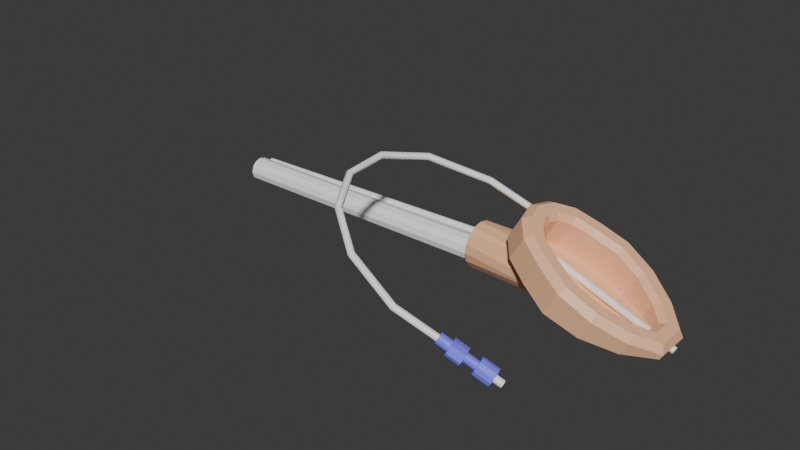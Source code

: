 # Source: MascaraLaringeaPediatrica.blend  (saved by Blender 4.2.66; exported with 4.5.12 LTS)
import bpy
from mathutils import Matrix  # noqa: F401  (used for matrix-valued properties, if any)

bpy.ops.wm.read_factory_settings(use_empty=True)
scene = bpy.context.scene
scene.name = 'Scene'

# ---- collections
col_collection = bpy.data.collections.new('Collection'); scene.collection.children.link(col_collection)

# ---- materials (node trees are filled in below, after node groups)
mat_blanco = bpy.data.materials.new('Blanco')
mat_azul = bpy.data.materials.new('Azul')
mat_rosa = bpy.data.materials.new('Rosa')

# ---- material node trees
mat_blanco.use_nodes = True; mat_blanco.node_tree.nodes.clear()
_N = mat_blanco.node_tree.nodes; _L = mat_blanco.node_tree.links
n0 = _N.new('ShaderNodeBsdfPrincipled'); n0.name = 'Principled BSDF'; n0.location = (10, 300)
n0.inputs[0].default_value = (1.0, 1.0, 1.0, 1.0)
n1 = _N.new('ShaderNodeOutputMaterial'); n1.name = 'Material Output'; n1.location = (300, 300)
_L.new(n0.outputs[0], n1.inputs[0])
n1.is_active_output = True
mat_azul.use_nodes = True; mat_azul.node_tree.nodes.clear()
_N = mat_azul.node_tree.nodes; _L = mat_azul.node_tree.links
n0 = _N.new('ShaderNodeBsdfPrincipled'); n0.name = 'Principled BSDF'; n0.location = (10, 300)
n0.inputs[0].default_value = (0.2, 0.2, 1.0, 1.0)
n1 = _N.new('ShaderNodeOutputMaterial'); n1.name = 'Material Output'; n1.location = (300, 300)
_L.new(n0.outputs[0], n1.inputs[0])
n1.is_active_output = True
mat_rosa.use_nodes = True; mat_rosa.node_tree.nodes.clear()
_N = mat_rosa.node_tree.nodes; _L = mat_rosa.node_tree.links
n0 = _N.new('ShaderNodeBsdfPrincipled'); n0.name = 'Principled BSDF'; n0.location = (10, 300)
n0.inputs[0].default_value = (0.9647, 0.5457, 0.314, 1.0)
n1 = _N.new('ShaderNodeOutputMaterial'); n1.name = 'Material Output'; n1.location = (300, 300)
_L.new(n0.outputs[0], n1.inputs[0])
n1.is_active_output = True

# ---- world
world_world = bpy.data.worlds.new('World'); scene.world = world_world
world_world.use_nodes = True; world_world.node_tree.nodes.clear()
_N = world_world.node_tree.nodes; _L = world_world.node_tree.links
n0 = _N.new('ShaderNodeOutputWorld'); n0.name = 'World Output'; n0.location = (300, 300)
n1 = _N.new('ShaderNodeBackground'); n1.name = 'Background'; n1.location = (10, 300)
n1.inputs[0].default_value = (0.05088, 0.05088, 0.05088, 1.0)
_L.new(n1.outputs[0], n0.inputs[0])
n0.is_active_output = True
world_world.color = (0.05088, 0.05088, 0.05088)
world_world.sun_shadow_jitter_overblur = 0.0

# ---- meshes
me_b_ziercurve = bpy.data.meshes.new('BézierCurve')
me_b_ziercurve.from_pydata([(0.002347, -0.05499, -0.0002245), (0.001912, -0.05397, 2.696e-05), (0.001204, -0.05347, -0.0006953), (0.0009324, -0.05397, -0.001669), (0.001368, -0.05499, -0.00192), (0.002075, -0.05549, -0.001198), (-0.01618, -0.06146, 0.01047), (-0.01628, -0.06033, 0.01053), (-0.01682, -0.05977, 0.00971), (-0.01726, -0.06033, 0.008834), (-0.01716, -0.06146, 0.008779), (-0.01663, -0.06202, 0.009599), (-0.03186, -0.05969, 0.01953), (-0.03156, -0.05862, 0.01935), (-0.0319, -0.05808, 0.01842), (-0.03254, -0.05862, 0.01765), (-0.03284, -0.05969, 0.01783), (-0.0325, -0.06023, 0.01876), (-0.04365, -0.05169, 0.02633), (-0.04297, -0.05088, 0.02594), (-0.04312, -0.05047, 0.0249), (-0.04395, -0.05088, 0.02424), (-0.04462, -0.05169, 0.02463), (-0.04447, -0.0521, 0.02568), (-0.0505, -0.03948, 0.03029), (-0.04957, -0.03912, 0.02975), (-0.04959, -0.03894, 0.02863), (-0.05055, -0.03912, 0.02805), (-0.05148, -0.03948, 0.02859), (-0.05145, -0.03966, 0.02971), (-0.05137, -0.02512, 0.03079), (-0.05041, -0.02533, 0.03024), (-0.05042, -0.02544, 0.02911), (-0.05139, -0.02533, 0.02854), (-0.05235, -0.02512, 0.02909), (-0.05234, -0.02501, 0.03022), (-0.04527, -0.01072, 0.02727), (-0.04451, -0.01144, 0.02683), (-0.04462, -0.0118, 0.02576), (-0.04549, -0.01144, 0.02513), (-0.04625, -0.01072, 0.02557), (-0.04614, -0.01036, 0.02664), (-0.03126, 0.001619, 0.01918), (-0.03081, 0.0006147, 0.01892), (-0.03108, 0.0001126, 0.01794), (-0.03179, 0.0006147, 0.01723), (-0.03224, 0.001619, 0.01749), (-0.03198, 0.002121, 0.01846), (-0.008424, 0.009896, 0.005994), (-0.008255, 0.008783, 0.005897), (-0.00866, 0.008226, 0.005), (-0.009234, 0.008783, 0.004201), (-0.009404, 0.009896, 0.004298), (-0.008999, 0.01045, 0.005195), (0.00758, -0.04921, -0.005374), (0.00331, -0.05074, -0.002757), (-8.731e-06, -0.05125, -0.0008514), (-0.003697, -0.05257, 0.00141), (-0.003012, -0.05282, 0.002385), (0.0006771, -0.0515, 0.0001237), (0.004103, -0.05086, -0.001533), (0.008373, -0.04933, -0.00415), (-0.002198, -0.05387, 0.003099), (0.00149, -0.05255, 0.0008375), (0.004938, -0.05166, -0.0006367), (0.009208, -0.05013, -0.003254), (-0.001476, -0.05545, 0.00336), (0.002213, -0.05413, 0.001099), (0.005591, -0.05292, -0.0003088), (0.009861, -0.0514, -0.002926), (-0.001037, -0.05712, 0.003099), (0.002651, -0.05581, 0.0008375), (0.005888, -0.05432, -0.0006367), (0.01016, -0.0528, -0.003254), (-0.001, -0.05845, 0.002385), (0.002688, -0.05714, 0.0001237), (0.005749, -0.05547, -0.001533), (0.01002, -0.05394, -0.00415), (-0.001375, -0.05908, 0.00141), (0.002314, -0.05776, -0.0008514), (0.00521, -0.05606, -0.002757), (0.00948, -0.05454, -0.005374), (-0.002061, -0.05883, 0.0004347), (0.001628, -0.05752, -0.001827), (0.004418, -0.05594, -0.003981), (0.008687, -0.05442, -0.006598), (-0.002874, -0.05778, -0.0002791), (0.0008147, -0.05646, -0.00254), (0.003583, -0.05514, -0.004877), (0.007852, -0.05362, -0.007494), (-0.003597, -0.0562, -0.0005404), (9.201e-05, -0.05489, -0.002802), (0.002929, -0.05387, -0.005204), (0.007199, -0.05235, -0.007822), (-0.004035, -0.05453, -0.0002791), (-0.0003465, -0.05321, -0.00254), (0.002633, -0.05248, -0.004877), (0.006902, -0.05096, -0.007494), (-0.004072, -0.0532, 0.0004347), (-0.0003834, -0.05188, -0.001827), (0.002772, -0.05133, -0.003981), (0.007042, -0.04981, -0.006598), (0.01039, -0.05, -0.006753), (0.01072, -0.05004, -0.006258), (0.008466, -0.05085, -0.004879), (0.01105, -0.05037, -0.005895), (0.008804, -0.05117, -0.004517), (0.01132, -0.05088, -0.005763), (0.009068, -0.05168, -0.004384), (0.01144, -0.05144, -0.005895), (0.009188, -0.05225, -0.004517), (0.01138, -0.05191, -0.006258), (0.009132, -0.05271, -0.004879), (0.01116, -0.05215, -0.006753), (0.008914, -0.05295, -0.005374), (0.01084, -0.0521, -0.007248), (0.008593, -0.0529, -0.005869), (0.0105, -0.05178, -0.00761), (0.008256, -0.05258, -0.006231), (0.01024, -0.05127, -0.007743), (0.007992, -0.05207, -0.006364), (0.01012, -0.0507, -0.00761), (0.007872, -0.0515, -0.006231), (0.01018, -0.05024, -0.007248), (0.007928, -0.05104, -0.005869), (0.008146, -0.0508, -0.005374), (0.003778, -0.05205, -0.002757), (0.0006697, -0.05316, -0.0008514), (0.001073, -0.05322, -0.0002295), (0.00418, -0.05211, -0.002135), (0.001497, -0.05362, 0.0002257), (0.004605, -0.05251, -0.00168), (0.001829, -0.05427, 0.0003923), (0.004937, -0.05316, -0.001513), (0.00198, -0.05498, 0.0002257), (0.005087, -0.05387, -0.00168), (0.001909, -0.05556, -0.0002295), (0.005017, -0.05445, -0.002135), (0.001635, -0.05586, -0.0008514), (0.004743, -0.05475, -0.002757), (0.001232, -0.0558, -0.001473), (0.00434, -0.05469, -0.003379), (0.0008081, -0.05539, -0.001929), (0.003916, -0.05428, -0.003834), (0.0004762, -0.05475, -0.002095), (0.003584, -0.05364, -0.004), (0.0003254, -0.05404, -0.001929), (0.003433, -0.05293, -0.003834), (0.0003963, -0.05346, -0.001473), (0.003504, -0.05235, -0.003379), (-0.005575, -0.05533, 0.003957), (-0.006056, -0.05526, 0.003214), (-0.003113, -0.05421, 0.00141), (-0.005068, -0.05582, 0.004501), (-0.004671, -0.05659, 0.004701), (-0.00449, -0.05743, 0.004501), (-0.004575, -0.05813, 0.003957), (-0.004902, -0.05849, 0.003214), (-0.005384, -0.05842, 0.00247), (-0.005891, -0.05793, 0.001926), (-0.006288, -0.05716, 0.001727), (-0.006468, -0.05632, 0.001926), (-0.006383, -0.05562, 0.00247), (-0.002632, -0.05428, 0.002153), (-0.002125, -0.05477, 0.002697), (-0.001728, -0.05554, 0.002897), (-0.001548, -0.05638, 0.002697), (-0.001632, -0.05708, 0.002153), (-0.001959, -0.05744, 0.00141), (-0.002441, -0.05737, 0.0006664), (-0.002948, -0.05688, 0.0001222), (-0.003345, -0.05611, -7.699e-05), (-0.003525, -0.05527, 0.0001222), (-0.00344, -0.05457, 0.0006664), (-0.005431, 0.009146, -0.001657), (0.001558, 0.01136, -0.005692), (-0.01106, 0.006554, 0.001593), (-0.01386, 0.003165, 0.003209), (-0.01464, 5.616e-09, 0.003658), (-0.01386, -0.003165, 0.003209), (-0.01106, -0.006554, 0.001593), (-0.005431, -0.009146, -0.001657), (0.001558, -0.01136, -0.005692), (0.009962, -0.01025, -0.008799), (0.01863, -0.006342, -0.01107), (0.0243, -0.002313, -0.01094), (0.0243, 0.002313, -0.01094), (0.01863, 0.006342, -0.01107), (0.009962, 0.01025, -0.008799), (0.006374, 0.01136, 0.00265), (0.007121, 0.0131, 0.004192), (-0.0002314, 0.01077, 0.008437), (-0.0006147, 0.009146, 0.006684), (-0.006238, 0.008004, 0.01191), (-0.006245, 0.006554, 0.009935), (-0.009513, 0.004038, 0.0138), (-0.009043, 0.003165, 0.01155), (-0.01051, 5.616e-09, 0.01437), (-0.009821, 5.616e-09, 0.012), (-0.009513, -0.004038, 0.0138), (-0.009043, -0.003165, 0.01155), (-0.006238, -0.008004, 0.01191), (-0.006245, -0.006554, 0.009935), (-0.0002314, -0.01077, 0.008437), (-0.0006147, -0.009146, 0.006684), (0.007121, -0.0131, 0.004192), (0.006374, -0.01136, 0.00265), (0.01528, -0.01191, -0.0005204), (0.01402, -0.01025, -0.001766), (0.02315, -0.007805, -0.005062), (0.0215, -0.006342, -0.006085), (0.02804, -0.003115, -0.007884), (0.0257, -0.002313, -0.00851), (0.02804, 0.003115, -0.007884), (0.0257, 0.002313, -0.00851), (0.02315, 0.007805, -0.005062), (0.0215, 0.006342, -0.006085), (0.01528, 0.01191, -0.0005204), (0.01402, 0.01025, -0.001766), (-0.002835, 0.01613, 0.007525), (-0.001212, 0.01415, 0.009003), (0.006897, 0.01672, 0.004321), (0.00572, 0.01884, 0.002585), (-0.01009, 0.01279, 0.01171), (-0.008003, 0.01102, 0.01292), (-0.01493, 0.006924, 0.01451), (-0.01227, 0.005855, 0.01539), (-0.01664, 5.616e-09, 0.01549), (-0.01371, 0.0, 0.01622), (-0.01493, -0.006924, 0.01451), (-0.01227, -0.005855, 0.01539), (-0.01009, -0.01279, 0.01171), (-0.008003, -0.01102, 0.01292), (-0.002835, -0.01613, 0.007525), (-0.001212, -0.01415, 0.009003), (0.00572, -0.01884, 0.002585), (0.006897, -0.01672, 0.004321), (0.01558, -0.01741, -0.003108), (0.01613, -0.01537, -0.001009), (0.02472, -0.01264, -0.008385), (0.0248, -0.01085, -0.006013), (0.03188, -0.005766, -0.01252), (0.03112, -0.004784, -0.009662), (0.03188, 0.005766, -0.01252), (0.03112, 0.004784, -0.009662), (0.02472, 0.01264, -0.008385), (0.0248, 0.01085, -0.006013), (0.01558, 0.01741, -0.003108), (0.01613, 0.01537, -0.001009), (0.001352, 0.01884, -0.004979), (-1.397e-09, 0.01577, -0.007321), (-0.008555, 0.01302, -0.002382), (-0.007205, 0.01613, -4.374e-05), (-0.01581, 0.009621, 0.001805), (-0.01446, 0.01279, 0.004141), (-0.02065, 0.003646, 0.004603), (-0.01931, 0.006924, 0.006937), (-0.02149, 5.616e-09, 0.005085), (-0.02101, 1.123e-08, 0.007919), (-0.02065, -0.003646, 0.004603), (-0.01931, -0.006924, 0.006937), (-0.01581, -0.009621, 0.001805), (-0.01446, -0.01279, 0.004141), (-0.008555, -0.01302, -0.002382), (-0.007205, -0.01613, -4.374e-05), (-2.328e-10, -0.01577, -0.007321), (0.001352, -0.01884, -0.004979), (0.01062, -0.01434, -0.01171), (0.01197, -0.01741, -0.009359), (0.02094, -0.009557, -0.01493), (0.0223, -0.01264, -0.01258), (0.02694, -0.004772, -0.01603), (0.03094, -0.005766, -0.01416), (0.02694, 0.004772, -0.01603), (0.03094, 0.005766, -0.01416), (0.02094, 0.009557, -0.01493), (0.0223, 0.01264, -0.01258), (0.01062, 0.01434, -0.01171), (0.01197, 0.01741, -0.009359), (-0.03381, 0.007537, -0.003145), (-0.004148, 0.01176, -0.003485), (-0.03381, 0.006964, -0.006029), (-0.0002509, 0.01086, -0.005735), (-0.03381, 0.00533, -0.008474), (0.003053, 0.008315, -0.007642), (-0.03381, 0.002884, -0.01011), (0.005261, 0.0045, -0.008917), (-0.03381, 5.616e-09, -0.01068), (0.006036, 5.616e-09, -0.009365), (-0.03381, -0.002884, -0.01011), (0.005261, -0.0045, -0.008917), (-0.03381, -0.00533, -0.008474), (0.003053, -0.008315, -0.007642), (-0.03381, -0.006964, -0.006029), (-0.0002509, -0.01086, -0.005735), (-0.03381, -0.007537, -0.003145), (-0.004148, -0.01176, -0.003485), (-0.03381, -0.006964, -0.0002601), (-0.008045, -0.01086, -0.001235), (-0.03381, -0.00533, 0.002185), (-0.01135, -0.008315, 0.0006728), (-0.03381, -0.002884, 0.003819), (-0.01356, -0.0045, 0.001947), (-0.03381, 5.616e-09, 0.004393), (-0.01433, 5.616e-09, 0.002395), (-0.03381, 0.002884, 0.003819), (-0.01356, 0.0045, 0.001947), (-0.03381, 0.00533, 0.002185), (-0.01135, 0.008315, 0.0006728), (-0.03381, 0.006964, -0.0002601), (-0.008045, 0.01086, -0.001235), (-0.1273, 0.002351, -0.004437), (-0.03313, 0.002351, -0.004437), (-0.1273, 0.00181, -0.006457), (-0.03313, 0.00181, -0.006457), (-0.1273, 0.0003312, -0.007936), (-0.03313, 0.0003312, -0.007936), (-0.1273, -0.001689, -0.008477), (-0.03313, -0.001689, -0.008477), (-0.1273, -0.003708, -0.007936), (-0.03313, -0.003708, -0.007936), (-0.1273, -0.005187, -0.006457), (-0.03313, -0.005187, -0.006457), (-0.1273, -0.005728, -0.004437), (-0.03313, -0.005728, -0.004437), (-0.1273, -0.005187, -0.002418), (-0.03313, -0.005187, -0.002418), (-0.1273, -0.003708, -0.0009391), (-0.03313, -0.003708, -0.0009391), (-0.1273, -0.001689, -0.0003979), (-0.03313, -0.001689, -0.0003979), (-0.1273, 0.0003312, -0.0009391), (-0.03313, 0.0003312, -0.0009391), (-0.1273, 0.00181, -0.002418), (-0.03313, 0.00181, -0.002418), (-0.1265, 0.004124, -0.002987), (0.0323, 0.001561, -0.01394), (-0.1265, 0.003973, -0.003553), (0.03207, 0.00141, -0.01445), (-0.1265, 0.003559, -0.003966), (0.0319, 0.0009957, -0.01483), (-0.1265, 0.002994, -0.004118), (0.03183, 0.0004304, -0.01497), (-0.1265, 0.002428, -0.003966), (0.0319, -0.0001349, -0.01483), (-0.1265, 0.002014, -0.003553), (0.03207, -0.0005487, -0.01445), (-0.1265, 0.001863, -0.002987), (0.0323, -0.0007002, -0.01394), (-0.1265, 0.002014, -0.002422), (0.03254, -0.0005487, -0.01342), (-0.1265, 0.002428, -0.002008), (0.03271, -0.0001349, -0.01305), (-0.1265, 0.002994, -0.001857), (0.03277, 0.0004304, -0.01291), (-0.1265, 0.003559, -0.002008), (0.03271, 0.0009958, -0.01305), (-0.1265, 0.003973, -0.002422), (0.03254, 0.00141, -0.01342), (-0.009661, 0.004124, -0.0007006), (-0.009661, 0.003973, -0.001266), (-0.009661, 0.003559, -0.00168), (-0.009661, 0.002994, -0.001831), (-0.009661, 0.002428, -0.00168), (-0.009661, 0.002014, -0.001266), (-0.009661, 0.001863, -0.0007005), (-0.009661, 0.002014, -0.0001352), (-0.009661, 0.002428, 0.0002786), (-0.009661, 0.002994, 0.0004301), (-0.009661, 0.003559, 0.0002786), (-0.009661, 0.003973, -0.0001352)], [], [(0, 6, 11, 5), (1, 7, 6, 0), (2, 8, 7, 1), (3, 9, 8, 2), (4, 10, 9, 3), (5, 11, 10, 4), (6, 12, 17, 11), (7, 13, 12, 6), (8, 14, 13, 7), (9, 15, 14, 8), (10, 16, 15, 9), (11, 17, 16, 10), (12, 18, 23, 17), (13, 19, 18, 12), (14, 20, 19, 13), (15, 21, 20, 14), (16, 22, 21, 15), (17, 23, 22, 16), (18, 24, 29, 23), (19, 25, 24, 18), (20, 26, 25, 19), (21, 27, 26, 20), (22, 28, 27, 21), (23, 29, 28, 22), (24, 30, 35, 29), (25, 31, 30, 24), (26, 32, 31, 25), (27, 33, 32, 26), (28, 34, 33, 27), (29, 35, 34, 28), (30, 36, 41, 35), (31, 37, 36, 30), (32, 38, 37, 31), (33, 39, 38, 32), (34, 40, 39, 33), (35, 41, 40, 34), (36, 42, 47, 41), (37, 43, 42, 36), (38, 44, 43, 37), (39, 45, 44, 38), (40, 46, 45, 39), (41, 47, 46, 40), (42, 48, 53, 47), (43, 49, 48, 42), (44, 50, 49, 43), (45, 51, 50, 44), (46, 52, 51, 45), (47, 53, 52, 46), (58, 57, 152, 163), (66, 62, 164, 165), (74, 70, 166, 167), (82, 78, 168, 169), (90, 86, 170, 171), (98, 94, 172, 173), (61, 65, 106, 104), (101, 100, 55, 54), (80, 76, 137, 139), (99, 98, 57, 56), (69, 73, 110, 108), (97, 96, 100, 101), (91, 95, 146, 144), (95, 94, 98, 99), (93, 92, 96, 97), (88, 84, 141, 143), (91, 90, 94, 95), (77, 81, 114, 112), (89, 88, 92, 93), (99, 56, 127, 148), (87, 86, 90, 91), (85, 84, 88, 89), (96, 92, 145, 147), (83, 82, 86, 87), (81, 80, 84, 85), (56, 59, 128, 127), (79, 78, 82, 83), (85, 89, 118, 116), (77, 76, 80, 81), (55, 100, 149, 126), (75, 74, 78, 79), (93, 97, 122, 120), (73, 72, 76, 77), (63, 67, 132, 130), (71, 70, 74, 75), (69, 68, 72, 73), (60, 55, 126, 129), (67, 66, 70, 71), (101, 54, 125, 124), (65, 64, 68, 69), (71, 75, 136, 134), (63, 62, 66, 67), (61, 60, 64, 65), (68, 64, 131, 133), (59, 58, 62, 63), (54, 61, 104, 125), (54, 55, 60, 61), (79, 83, 140, 138), (56, 57, 58, 59), (123, 124, 125, 102), (121, 122, 124, 123), (119, 120, 122, 121), (117, 118, 120, 119), (115, 116, 118, 117), (113, 114, 116, 115), (111, 112, 114, 113), (109, 110, 112, 111), (107, 108, 110, 109), (105, 106, 108, 107), (103, 104, 106, 105), (102, 125, 104, 103), (97, 101, 124, 122), (89, 93, 120, 118), (81, 85, 116, 114), (73, 77, 112, 110), (65, 69, 108, 106), (149, 148, 127, 126), (147, 146, 148, 149), (145, 144, 146, 147), (143, 142, 144, 145), (141, 140, 142, 143), (139, 138, 140, 141), (137, 136, 138, 139), (135, 134, 136, 137), (133, 132, 134, 135), (131, 130, 132, 133), (129, 128, 130, 131), (126, 127, 128, 129), (83, 87, 142, 140), (72, 68, 133, 135), (75, 79, 138, 136), (64, 60, 129, 131), (67, 71, 134, 132), (59, 63, 130, 128), (100, 96, 147, 149), (92, 88, 143, 145), (95, 99, 148, 146), (84, 80, 139, 141), (87, 91, 144, 142), (76, 72, 135, 137), (152, 151, 150, 163), (163, 150, 153, 164), (164, 153, 154, 165), (165, 154, 155, 166), (166, 155, 156, 167), (167, 156, 157, 168), (168, 157, 158, 169), (169, 158, 159, 170), (170, 159, 160, 171), (171, 160, 161, 172), (172, 161, 162, 173), (173, 162, 151, 152), (57, 98, 173, 152), (94, 90, 171, 172), (86, 82, 169, 170), (78, 74, 167, 168), (70, 66, 165, 166), (150, 151, 162, 161, 160, 159, 158, 157, 156, 155, 154, 153), (102, 103, 105, 107, 109, 111, 113, 115, 117, 119, 121, 123), (62, 58, 163, 164), (195, 193, 224, 226), (207, 205, 236, 238), (193, 191, 220, 224), (209, 207, 238, 240), (190, 217, 248, 221), (211, 209, 240, 242), (197, 195, 226, 228), (213, 211, 242, 244), (199, 197, 228, 230), (215, 213, 244, 246), (201, 199, 230, 232), (217, 215, 246, 248), (203, 201, 232, 234), (205, 203, 234, 236), (218, 189, 175, 188), (194, 196, 177, 176), (196, 198, 178, 177), (198, 200, 179, 178), (200, 202, 180, 179), (202, 204, 181, 180), (204, 206, 182, 181), (206, 208, 183, 182), (208, 210, 184, 183), (210, 212, 185, 184), (212, 214, 186, 185), (214, 216, 187, 186), (216, 218, 188, 187), (250, 277, 267, 265), (264, 266, 235, 233), (192, 194, 176, 174), (266, 268, 237, 235), (249, 252, 219, 222), (277, 275, 269, 267), (255, 253, 261, 259), (275, 273, 271, 269), (259, 257, 255), (272, 274, 243, 241), (258, 260, 229, 227), (274, 276, 245, 243), (260, 262, 231, 229), (276, 278, 247, 245), (262, 264, 233, 231), (188, 175, 182, 183), (175, 174, 181, 182), (174, 176, 180, 181), (177, 178, 179), (183, 184, 187, 188), (184, 185, 186, 187), (254, 256, 225, 223), (278, 249, 222, 247), (253, 251, 263, 261), (268, 270, 239, 237), (270, 272, 241, 239), (252, 254, 223, 219), (256, 258, 227, 225), (176, 177, 179, 180), (192, 189, 190, 191), (194, 192, 191, 193), (196, 194, 193, 195), (198, 196, 195, 197), (200, 198, 197, 199), (202, 200, 199, 201), (204, 202, 201, 203), (206, 204, 203, 205), (208, 206, 205, 207), (210, 208, 207, 209), (212, 210, 209, 211), (211, 213, 214, 212), (216, 214, 213, 215), (218, 216, 215, 217), (189, 218, 217, 190), (189, 192, 174, 175), (220, 221, 222, 219), (224, 220, 219, 223), (226, 224, 223, 225), (228, 226, 225, 227), (230, 228, 227, 229), (232, 230, 229, 231), (234, 232, 231, 233), (236, 234, 233, 235), (238, 236, 235, 237), (240, 238, 237, 239), (242, 240, 239, 241), (241, 243, 244, 242), (246, 244, 243, 245), (248, 246, 245, 247), (221, 248, 247, 222), (191, 190, 221, 220), (252, 249, 250, 251), (254, 252, 251, 253), (256, 254, 253, 255), (258, 256, 255, 257), (260, 258, 257, 259), (262, 260, 259, 261), (264, 262, 261, 263), (266, 264, 263, 265), (268, 266, 265, 267), (270, 268, 267, 269), (272, 270, 269, 271), (271, 273, 274, 272), (276, 274, 273, 275), (278, 276, 275, 277), (249, 278, 277, 250), (251, 250, 265, 263), (279, 280, 282, 281), (281, 282, 284, 283), (283, 284, 286, 285), (285, 286, 288, 287), (287, 288, 290, 289), (289, 290, 292, 291), (291, 292, 294, 293), (293, 294, 296, 295), (295, 296, 298, 297), (297, 298, 300, 299), (299, 300, 302, 301), (301, 302, 304, 303), (303, 304, 306, 305), (305, 306, 308, 307), (282, 280, 310, 308, 306, 304, 302, 300, 298, 296, 294, 292, 290, 288, 286, 284), (307, 308, 310, 309), (309, 310, 280, 279), (279, 281, 283, 285, 287, 289, 291, 293, 295, 297, 299, 301, 303, 305, 307, 309), (311, 312, 314, 313), (313, 314, 316, 315), (315, 316, 318, 317), (317, 318, 320, 319), (319, 320, 322, 321), (321, 322, 324, 323), (323, 324, 326, 325), (325, 326, 328, 327), (327, 328, 330, 329), (329, 330, 332, 331), (331, 332, 334, 333), (333, 334, 312, 311), (311, 313, 315, 317, 319, 321, 323, 325, 327, 329, 331, 333), (359, 336, 338, 360), (360, 338, 340, 361), (361, 340, 342, 362), (362, 342, 344, 363), (363, 344, 346, 364), (364, 346, 348, 365), (365, 348, 350, 366), (366, 350, 352, 367), (367, 352, 354, 368), (368, 354, 356, 369), (338, 336, 358, 356, 354, 352, 350, 348, 346, 344, 342, 340), (369, 356, 358, 370), (370, 358, 336, 359), (335, 337, 339, 341, 343, 345, 347, 349, 351, 353, 355, 357), (357, 370, 359, 335), (355, 369, 370, 357), (353, 368, 369, 355), (351, 367, 368, 353), (349, 366, 367, 351), (347, 365, 366, 349), (345, 364, 365, 347), (343, 363, 364, 345), (341, 362, 363, 343), (339, 361, 362, 341), (337, 360, 361, 339), (335, 359, 360, 337)])
me_b_ziercurve.polygons.foreach_set('use_smooth', [1, 1, 1, 1, 1, 1, 1, 1, 1, 1, 1, 1, 1, 1, 1, 1, 1, 1, 1, 1, 1, 1, 1, 1, 1, 1, 1, 1, 1, 1, 1, 1, 1, 1, 1, 1, 1, 1, 1, 1, 1, 1, 1, 1, 1, 1, 1, 1, 0, 0, 0, 0, 0, 0, 0, 0, 0, 0, 0, 0, 0, 0, 0, 0, 0, 0, 0, 0, 0, 0, 0, 0, 0, 0, 0, 0, 0, 0, 0, 0, 0, 0, 0, 0, 0, 0, 0, 0, 0, 0, 0, 0, 0, 0, 0, 0, 0, 0, 0, 0, 0, 0, 0, 0, 0, 0, 0, 0, 0, 0, 0, 0, 0, 0, 0, 0, 0, 0, 0, 0, 0, 0, 0, 0, 0, 0, 0, 0, 0, 0, 0, 0, 0, 0, 0, 0, 0, 0, 0, 0, 0, 0, 0, 0, 0, 0, 0, 0, 0, 0, 0, 0, 0, 0, 0, 0, 0, 0, 0, 0, 0, 0, 0, 0, 0, 0, 0, 0, 0, 0, 0, 0, 0, 0, 0, 0, 0, 0, 0, 0, 0, 0, 0, 0, 0, 0, 0, 0, 0, 0, 0, 0, 0, 0, 0, 0, 0, 0, 0, 0, 0, 0, 0, 0, 0, 0, 0, 0, 0, 0, 0, 0, 0, 0, 0, 0, 0, 0, 0, 0, 0, 0, 0, 0, 0, 0, 0, 0, 0, 0, 0, 0, 0, 0, 0, 0, 0, 0, 0, 0, 0, 0, 0, 0, 0, 0, 0, 0, 0, 0, 0, 0, 0, 0, 0, 0, 0, 0, 0, 0, 0, 0, 0, 0, 0, 0, 0, 0, 0, 0, 0, 0, 0, 0, 0, 0, 0, 0, 0, 0, 0, 0, 0, 0, 0, 0, 0, 0, 0, 0, 0, 0, 0, 0, 0, 0, 0, 0, 0, 0, 0, 0, 0, 0, 0, 0, 0, 0, 0, 0, 0, 0, 0, 0, 0, 0, 0, 0, 0])
me_b_ziercurve.polygons.foreach_set('material_index', [0, 0, 0, 0, 0, 0, 0, 0, 0, 0, 0, 0, 0, 0, 0, 0, 0, 0, 0, 0, 0, 0, 0, 0, 0, 0, 0, 0, 0, 0, 0, 0, 0, 0, 0, 0, 0, 0, 0, 0, 0, 0, 0, 0, 0, 0, 0, 0, 1, 1, 1, 1, 1, 1, 1, 1, 1, 1, 1, 1, 1, 1, 1, 1, 1, 1, 1, 1, 1, 1, 1, 1, 1, 1, 1, 1, 1, 1, 1, 1, 1, 1, 1, 1, 1, 1, 1, 1, 1, 1, 1, 1, 1, 1, 1, 1, 1, 0, 0, 0, 0, 0, 0, 0, 0, 0, 0, 0, 0, 1, 1, 1, 1, 1, 1, 1, 1, 1, 1, 1, 1, 1, 1, 1, 1, 1, 1, 1, 1, 1, 1, 1, 1, 1, 1, 1, 1, 1, 1, 1, 1, 1, 1, 1, 1, 1, 1, 1, 1, 1, 1, 1, 1, 1, 1, 1, 0, 1, 2, 2, 2, 2, 2, 2, 2, 2, 2, 2, 2, 2, 2, 2, 2, 2, 2, 2, 2, 2, 2, 2, 2, 2, 2, 2, 2, 2, 2, 2, 2, 2, 2, 2, 2, 2, 2, 2, 2, 2, 2, 2, 2, 2, 2, 2, 2, 2, 2, 2, 2, 2, 2, 2, 2, 2, 2, 2, 2, 2, 2, 2, 2, 2, 2, 2, 2, 2, 2, 2, 2, 2, 2, 2, 2, 2, 2, 2, 2, 2, 2, 2, 2, 2, 2, 2, 2, 2, 2, 2, 2, 2, 2, 2, 2, 2, 2, 2, 2, 2, 2, 2, 2, 2, 2, 2, 2, 2, 2, 2, 2, 2, 2, 2, 2, 2, 2, 2, 2, 2, 2, 2, 0, 0, 0, 0, 0, 0, 0, 0, 0, 0, 0, 0, 0, 0, 0, 0, 0, 0, 0, 0, 0, 0, 0, 0, 0, 0, 0, 0, 0, 0, 0, 0, 0, 0, 0, 0, 0, 0, 0])
_uv = me_b_ziercurve.uv_layers.new(name='UVMap')
_uv.uv.foreach_set('vector', [0.0, 1.0, 0.125, 1.0, 0.125, 0.8333, 0.0, 0.8333, 0.0, 0.1667, 0.125, 0.1667, 0.125, 0.0, 0.0, 0.0, 0.0, 0.3333, 0.125, 0.3333, 0.125, 0.1667, 0.0, 0.1667, 0.0, 0.5, 0.125, 0.5, 0.125, 0.3333, 0.0, 0.3333, 0.0, 0.6667, 0.125, 0.6667, 0.125, 0.5, 0.0, 0.5, 0.0, 0.8333, 0.125, 0.8333, 0.125, 0.6667, 0.0, 0.6667, 0.125, 1.0, 0.25, 1.0, 0.25, 0.8333, 0.125, 0.8333, 0.125, 0.1667, 0.25, 0.1667, 0.25, 0.0, 0.125, 0.0, 0.125, 0.3333, 0.25, 0.3333, 0.25, 0.1667, 0.125, 0.1667, 0.125, 0.5, 0.25, 0.5, 0.25, 0.3333, 0.125, 0.3333, 0.125, 0.6667, 0.25, 0.6667, 0.25, 0.5, 0.125, 0.5, 0.125, 0.8333, 0.25, 0.8333, 0.25, 0.6667, 0.125, 0.6667, 0.25, 1.0, 0.375, 1.0, 0.375, 0.8333, 0.25, 0.8333, 0.25, 0.1667, 0.375, 0.1667, 0.375, 0.0, 0.25, 0.0, 0.25, 0.3333, 0.375, 0.3333, 0.375, 0.1667, 0.25, 0.1667, 0.25, 0.5, 0.375, 0.5, 0.375, 0.3333, 0.25, 0.3333, 0.25, 0.6667, 0.375, 0.6667, 0.375, 0.5, 0.25, 0.5, 0.25, 0.8333, 0.375, 0.8333, 0.375, 0.6667, 0.25, 0.6667, 0.375, 1.0, 0.5, 1.0, 0.5, 0.8333, 0.375, 0.8333, 0.375, 0.1667, 0.5, 0.1667, 0.5, 0.0, 0.375, 0.0, 0.375, 0.3333, 0.5, 0.3333, 0.5, 0.1667, 0.375, 0.1667, 0.375, 0.5, 0.5, 0.5, 0.5, 0.3333, 0.375, 0.3333, 0.375, 0.6667, 0.5, 0.6667, 0.5, 0.5, 0.375, 0.5, 0.375, 0.8333, 0.5, 0.8333, 0.5, 0.6667, 0.375, 0.6667, 0.5, 1.0, 0.625, 1.0, 0.625, 0.8333, 0.5, 0.8333, 0.5, 0.1667, 0.625, 0.1667, 0.625, 0.0, 0.5, 0.0, 0.5, 0.3333, 0.625, 0.3333, 0.625, 0.1667, 0.5, 0.1667, 0.5, 0.5, 0.625, 0.5, 0.625, 0.3333, 0.5, 0.3333, 0.5, 0.6667, 0.625, 0.6667, 0.625, 0.5, 0.5, 0.5, 0.5, 0.8333, 0.625, 0.8333, 0.625, 0.6667, 0.5, 0.6667, 0.625, 1.0, 0.75, 1.0, 0.75, 0.8333, 0.625, 0.8333, 0.625, 0.1667, 0.75, 0.1667, 0.75, 0.0, 0.625, 0.0, 0.625, 0.3333, 0.75, 0.3333, 0.75, 0.1667, 0.625, 0.1667, 0.625, 0.5, 0.75, 0.5, 0.75, 0.3333, 0.625, 0.3333, 0.625, 0.6667, 0.75, 0.6667, 0.75, 0.5, 0.625, 0.5, 0.625, 0.8333, 0.75, 0.8333, 0.75, 0.6667, 0.625, 0.6667, 0.75, 1.0, 0.875, 1.0, 0.875, 0.8333, 0.75, 0.8333, 0.75, 0.1667, 0.875, 0.1667, 0.875, 0.0, 0.75, 0.0, 0.75, 0.3333, 0.875, 0.3333, 0.875, 0.1667, 0.75, 0.1667, 0.75, 0.5, 0.875, 0.5, 0.875, 0.3333, 0.75, 0.3333, 0.75, 0.6667, 0.875, 0.6667, 0.875, 0.5, 0.75, 0.5, 0.75, 0.8333, 0.875, 0.8333, 0.875, 0.6667, 0.75, 0.6667, 0.875, 1.0, 1.0, 1.0, 1.0, 0.8333, 0.875, 0.8333, 0.875, 0.1667, 1.0, 0.1667, 1.0, 0.0, 0.875, 0.0, 0.875, 0.3333, 1.0, 0.3333, 1.0, 0.1667, 0.875, 0.1667, 0.875, 0.5, 1.0, 0.5, 1.0, 0.3333, 0.875, 0.3333, 0.875, 0.6667, 1.0, 0.6667, 1.0, 0.5, 0.875, 0.5, 0.875, 0.8333, 1.0, 0.8333, 1.0, 0.6667, 0.875, 0.6667, 0.9167, 0.9, 1.0, 0.9, 1.0, 0.9, 0.9167, 0.9, 0.75, 0.9, 0.8333, 0.9, 0.8333, 0.9, 0.75, 0.9, 0.5833, 0.9, 0.6667, 0.9, 0.6667, 0.9, 0.5833, 0.9, 0.4167, 0.9, 0.5, 0.9, 0.5, 0.9, 0.4167, 0.9, 0.25, 0.9, 0.3333, 0.9, 0.3333, 0.9, 0.25, 0.9, 0.08333, 0.9, 0.1667, 0.9, 0.1667, 0.9, 0.08333, 0.9, 0.9167, 0.6, 0.8333, 0.6, 0.8333, 0.6, 0.9167, 0.6, 0.08333, 0.6, 0.08333, 0.7, 7.451e-08, 0.7, 7.451e-08, 0.6, 0.5, 0.7, 0.5833, 0.7, 0.5833, 0.7, 0.5, 0.7, 0.08333, 0.8, 0.08333, 0.9, 7.451e-08, 0.9, 7.451e-08, 0.8, 0.75, 0.6, 0.6667, 0.6, 0.6667, 0.6, 0.75, 0.6, 0.1667, 0.6, 0.1667, 0.7, 0.08333, 0.7, 0.08333, 0.6, 0.25, 0.8, 0.1667, 0.8, 0.1667, 0.8, 0.25, 0.8, 0.1667, 0.8, 0.1667, 0.9, 0.08333, 0.9, 0.08333, 0.8, 0.25, 0.6, 0.25, 0.7, 0.1667, 0.7, 0.1667, 0.6, 0.3333, 0.7, 0.4167, 0.7, 0.4167, 0.7, 0.3333, 0.7, 0.25, 0.8, 0.25, 0.9, 0.1667, 0.9, 0.1667, 0.8, 0.5833, 0.6, 0.5, 0.6, 0.5, 0.6, 0.5833, 0.6, 0.3333, 0.6, 0.3333, 0.7, 0.25, 0.7, 0.25, 0.6, 0.08333, 0.8, 7.451e-08, 0.8, 7.451e-08, 0.8, 0.08333, 0.8, 0.3333, 0.8, 0.3333, 0.9, 0.25, 0.9, 0.25, 0.8, 0.4167, 0.6, 0.4167, 0.7, 0.3333, 0.7, 0.3333, 0.6, 0.1667, 0.7, 0.25, 0.7, 0.25, 0.7, 0.1667, 0.7, 0.4167, 0.8, 0.4167, 0.9, 0.3333, 0.9, 0.3333, 0.8, 0.5, 0.6, 0.5, 0.7, 0.4167, 0.7, 0.4167, 0.6, 1.0, 0.8, 0.9167, 0.8, 0.9167, 0.8, 1.0, 0.8, 0.5, 0.8, 0.5, 0.9, 0.4167, 0.9, 0.4167, 0.8, 0.4167, 0.6, 0.3333, 0.6, 0.3333, 0.6, 0.4167, 0.6, 0.5833, 0.6, 0.5833, 0.7, 0.5, 0.7, 0.5, 0.6, 7.451e-08, 0.7, 0.08333, 0.7, 0.08333, 0.7, 7.451e-08, 0.7, 0.5833, 0.8, 0.5833, 0.9, 0.5, 0.9, 0.5, 0.8, 0.25, 0.6, 0.1667, 0.6, 0.1667, 0.6, 0.25, 0.6, 0.6667, 0.6, 0.6667, 0.7, 0.5833, 0.7, 0.5833, 0.6, 0.8333, 0.8, 0.75, 0.8, 0.75, 0.8, 0.8333, 0.8, 0.6667, 0.8, 0.6667, 0.9, 0.5833, 0.9, 0.5833, 0.8, 0.75, 0.6, 0.75, 0.7, 0.6667, 0.7, 0.6667, 0.6, 0.9167, 0.7, 1.0, 0.7, 1.0, 0.7, 0.9167, 0.7, 0.75, 0.8, 0.75, 0.9, 0.6667, 0.9, 0.6667, 0.8, 0.08333, 0.6, 7.451e-08, 0.6, 7.451e-08, 0.6, 0.08333, 0.6, 0.8333, 0.6, 0.8333, 0.7, 0.75, 0.7, 0.75, 0.6, 0.6667, 0.8, 0.5833, 0.8, 0.5833, 0.8, 0.6667, 0.8, 0.8333, 0.8, 0.8333, 0.9, 0.75, 0.9, 0.75, 0.8, 0.9167, 0.6, 0.9167, 0.7, 0.8333, 0.7, 0.8333, 0.6, 0.75, 0.7, 0.8333, 0.7, 0.8333, 0.7, 0.75, 0.7, 0.9167, 0.8, 0.9167, 0.9, 0.8333, 0.9, 0.8333, 0.8, 1.0, 0.6, 0.9167, 0.6, 0.9167, 0.6, 1.0, 0.6, 1.0, 0.6, 1.0, 0.7, 0.9167, 0.7, 0.9167, 0.6, 0.5, 0.8, 0.4167, 0.8, 0.4167, 0.8, 0.5, 0.8, 1.0, 0.8, 1.0, 0.9, 0.9167, 0.9, 0.9167, 0.8, 0.08333, 0.5, 0.08333, 0.6, 7.451e-08, 0.6, 7.451e-08, 0.5, 0.1667, 0.5, 0.1667, 0.6, 0.08333, 0.6, 0.08333, 0.5, 0.25, 0.5, 0.25, 0.6, 0.1667, 0.6, 0.1667, 0.5, 0.3333, 0.5, 0.3333, 0.6, 0.25, 0.6, 0.25, 0.5, 0.4167, 0.5, 0.4167, 0.6, 0.3333, 0.6, 0.3333, 0.5, 0.5, 0.5, 0.5, 0.6, 0.4167, 0.6, 0.4167, 0.5, 0.5833, 0.5, 0.5833, 0.6, 0.5, 0.6, 0.5, 0.5, 0.6667, 0.5, 0.6667, 0.6, 0.5833, 0.6, 0.5833, 0.5, 0.75, 0.5, 0.75, 0.6, 0.6667, 0.6, 0.6667, 0.5, 0.8333, 0.5, 0.8333, 0.6, 0.75, 0.6, 0.75, 0.5, 0.9167, 0.5, 0.9167, 0.6, 0.8333, 0.6, 0.8333, 0.5, 1.0, 0.5, 1.0, 0.6, 0.9167, 0.6, 0.9167, 0.5, 0.1667, 0.6, 0.08333, 0.6, 0.08333, 0.6, 0.1667, 0.6, 0.3333, 0.6, 0.25, 0.6, 0.25, 0.6, 0.3333, 0.6, 0.5, 0.6, 0.4167, 0.6, 0.4167, 0.6, 0.5, 0.6, 0.6667, 0.6, 0.5833, 0.6, 0.5833, 0.6, 0.6667, 0.6, 0.8333, 0.6, 0.75, 0.6, 0.75, 0.6, 0.8333, 0.6, 0.08333, 0.7, 0.08333, 0.8, 7.451e-08, 0.8, 7.451e-08, 0.7, 0.1667, 0.7, 0.1667, 0.8, 0.08333, 0.8, 0.08333, 0.7, 0.25, 0.7, 0.25, 0.8, 0.1667, 0.8, 0.1667, 0.7, 0.3333, 0.7, 0.3333, 0.8, 0.25, 0.8, 0.25, 0.7, 0.4167, 0.7, 0.4167, 0.8, 0.3333, 0.8, 0.3333, 0.7, 0.5, 0.7, 0.5, 0.8, 0.4167, 0.8, 0.4167, 0.7, 0.5833, 0.7, 0.5833, 0.8, 0.5, 0.8, 0.5, 0.7, 0.6667, 0.7, 0.6667, 0.8, 0.5833, 0.8, 0.5833, 0.7, 0.75, 0.7, 0.75, 0.8, 0.6667, 0.8, 0.6667, 0.7, 0.8333, 0.7, 0.8333, 0.8, 0.75, 0.8, 0.75, 0.7, 0.9167, 0.7, 0.9167, 0.8, 0.8333, 0.8, 0.8333, 0.7, 1.0, 0.7, 1.0, 0.8, 0.9167, 0.8, 0.9167, 0.7, 0.4167, 0.8, 0.3333, 0.8, 0.3333, 0.8, 0.4167, 0.8, 0.6667, 0.7, 0.75, 0.7, 0.75, 0.7, 0.6667, 0.7, 0.5833, 0.8, 0.5, 0.8, 0.5, 0.8, 0.5833, 0.8, 0.8333, 0.7, 0.9167, 0.7, 0.9167, 0.7, 0.8333, 0.7, 0.75, 0.8, 0.6667, 0.8, 0.6667, 0.8, 0.75, 0.8, 0.9167, 0.8, 0.8333, 0.8, 0.8333, 0.8, 0.9167, 0.8, 0.08333, 0.7, 0.1667, 0.7, 0.1667, 0.7, 0.08333, 0.7, 0.25, 0.7, 0.3333, 0.7, 0.3333, 0.7, 0.25, 0.7, 0.1667, 0.8, 0.08333, 0.8, 0.08333, 0.8, 0.1667, 0.8, 0.4167, 0.7, 0.5, 0.7, 0.5, 0.7, 0.4167, 0.7, 0.3333, 0.8, 0.25, 0.8, 0.25, 0.8, 0.3333, 0.8, 0.5833, 0.7, 0.6667, 0.7, 0.6667, 0.7, 0.5833, 0.7, 1.0, 0.9, 1.0, 1.0, 0.9167, 1.0, 0.9167, 0.9, 0.9167, 0.9, 0.9167, 1.0, 0.8333, 1.0, 0.8333, 0.9, 0.8333, 0.9, 0.8333, 1.0, 0.75, 1.0, 0.75, 0.9, 0.75, 0.9, 0.75, 1.0, 0.6667, 1.0, 0.6667, 0.9, 0.6667, 0.9, 0.6667, 1.0, 0.5833, 1.0, 0.5833, 0.9, 0.5833, 0.9, 0.5833, 1.0, 0.5, 1.0, 0.5, 0.9, 0.5, 0.9, 0.5, 1.0, 0.4167, 1.0, 0.4167, 0.9, 0.4167, 0.9, 0.4167, 1.0, 0.3333, 1.0, 0.3333, 0.9, 0.3333, 0.9, 0.3333, 1.0, 0.25, 1.0, 0.25, 0.9, 0.25, 0.9, 0.25, 1.0, 0.1667, 1.0, 0.1667, 0.9, 0.1667, 0.9, 0.1667, 1.0, 0.08333, 1.0, 0.08333, 0.9, 0.08333, 0.9, 0.08333, 1.0, 7.451e-08, 1.0, 7.451e-08, 0.9, 7.451e-08, 0.9, 0.08333, 0.9, 0.08333, 0.9, 7.451e-08, 0.9, 0.1667, 0.9, 0.25, 0.9, 0.25, 0.9, 0.1667, 0.9, 0.3333, 0.9, 0.4167, 0.9, 0.4167, 0.9, 0.3333, 0.9, 0.5, 0.9, 0.5833, 0.9, 0.5833, 0.9, 0.5, 0.9, 0.6667, 0.9, 0.75, 0.9, 0.75, 0.9, 0.6667, 0.9, 0.9167, 1.0, 7.451e-08, 1.0, 0.08333, 1.0, 0.1667, 1.0, 0.25, 1.0, 0.3333, 1.0, 0.4167, 1.0, 0.5, 1.0, 0.5833, 1.0, 0.6667, 1.0, 0.75, 1.0, 0.8333, 1.0, 7.451e-08, 0.5, 0.9167, 0.5, 0.8333, 0.5, 0.75, 0.5, 0.6667, 0.5, 0.5833, 0.5, 0.5, 0.5, 0.4167, 0.5, 0.3333, 0.5, 0.25, 0.5, 0.1667, 0.5, 0.08333, 0.5, 0.8333, 0.9, 0.9167, 0.9, 0.9167, 0.9, 0.8333, 0.9, 0.0, 0.0, 0.0, 0.0, 0.0, 0.0, 0.0, 0.0, 0.0, 0.0, 0.0, 0.0, 0.0, 0.0, 0.0, 0.0, 0.0, 0.0, 0.0, 0.0, 0.0, 0.0, 0.0, 0.0, 0.0, 0.0, 0.0, 0.0, 0.0, 0.0, 0.0, 0.0, 0.0, 0.0, 0.0, 0.0, 0.0, 0.0, 0.0, 0.0, 0.0, 0.0, 0.0, 0.0, 0.0, 0.0, 0.0, 0.0, 0.0, 0.0, 0.0, 0.0, 0.0, 0.0, 0.0, 0.0, 0.0, 0.0, 0.0, 0.0, 0.0, 0.0, 0.0, 0.0, 0.0, 0.0, 0.0, 0.0, 0.0, 0.0, 0.0, 0.0, 0.0, 0.0, 0.0, 0.0, 0.0, 0.0, 0.0, 0.0, 0.0, 0.0, 0.0, 0.0, 0.0, 0.0, 0.0, 0.0, 0.0, 0.0, 0.0, 0.0, 0.0, 0.0, 0.0, 0.0, 0.0, 0.0, 0.0, 0.0, 0.0, 0.0, 0.0, 0.0, 0.0, 0.0, 0.0, 0.0, 0.0, 0.0, 0.0, 0.0, 0.0, 0.0, 0.0, 0.0, 0.0, 0.0, 0.0, 0.0, 0.0, 0.0, 0.0, 0.0, 0.0, 0.0, 0.0, 0.0, 0.0, 0.0, 0.0, 0.0, 0.0, 0.0, 0.0, 0.0, 0.0, 0.0, 0.0, 0.0, 0.0, 0.0, 0.0, 0.0, 0.0, 0.0, 0.0, 0.0, 0.0, 0.0, 0.0, 0.0, 0.0, 0.0, 0.0, 0.0, 0.0, 0.0, 0.0, 0.0, 0.0, 0.0, 0.0, 0.0, 0.0, 0.0, 0.0, 0.0, 0.0, 0.0, 0.0, 0.0, 0.0, 0.0, 0.0, 0.0, 0.0, 0.0, 0.0, 0.0, 0.0, 0.0, 0.0, 0.0, 0.0, 0.0, 0.0, 0.0, 0.0, 0.0, 0.0, 0.0, 0.0, 0.0, 0.0, 0.0, 0.0, 0.0, 0.0, 0.0, 0.0, 0.0, 0.0, 0.0, 0.0, 0.0, 0.0, 0.0, 0.0, 0.0, 0.0, 0.0, 0.0, 0.0, 0.0, 0.0, 0.0, 0.0, 0.0, 0.0, 0.0, 0.0, 0.0, 0.0, 0.0, 0.0, 0.0, 0.0, 0.0, 0.0, 0.0, 0.0, 0.0, 0.0, 0.0, 0.0, 0.0, 0.0, 0.0, 0.0, 0.0, 0.0, 0.0, 0.0, 0.0, 0.0, 0.0, 0.0, 0.0, 0.0, 0.0, 0.0, 0.0, 0.0, 0.0, 0.0, 0.0, 0.0, 0.0, 0.0, 0.0, 0.0, 0.0, 0.0, 0.0, 0.0, 0.0, 0.0, 0.0, 0.0, 0.0, 0.0, 0.0, 0.0, 0.0, 0.0, 0.0, 0.0, 0.0, 0.0, 0.0, 0.0, 0.0, 0.0, 0.0, 0.0, 0.0, 0.0, 0.0, 0.0, 0.0, 0.0, 0.0, 0.0, 0.0, 0.0, 0.0, 0.0, 0.0, 0.0, 0.0, 0.0, 0.0, 0.0, 0.0, 0.0, 0.0, 0.0, 0.0, 0.0, 0.0, 0.0, 0.0, 0.0, 0.0, 0.0, 0.0, 0.0, 0.0, 0.0, 0.0, 0.0, 0.0, 0.0, 0.0, 0.0, 0.0, 0.0, 0.0, 0.0, 0.0, 0.0, 0.0, 0.0, 0.0, 0.0, 0.0, 0.0, 0.0, 0.0, 0.0, 0.0, 0.0, 0.0, 0.0, 0.0, 0.0, 0.0, 0.0, 0.0, 0.0, 0.0, 0.0, 0.0, 0.0, 0.0, 0.0, 0.0, 0.0, 0.0, 0.0, 0.0, 0.0, 0.0, 0.0, 0.0, 0.0, 0.0, 0.0, 0.0, 0.0, 0.0, 0.0, 0.0, 0.0, 0.0, 0.0, 0.0, 0.0, 0.0, 0.0, 0.0, 0.0, 0.0, 0.0, 0.0, 0.0, 0.0, 0.0, 0.0, 0.0, 0.0, 0.0, 0.0, 0.0, 0.0, 0.0, 0.0, 0.0, 0.0, 0.0, 0.0, 0.0, 0.0, 0.0, 0.0, 0.0, 0.0, 0.0, 0.0, 0.0, 0.0, 0.0, 0.0, 0.0, 0.0, 0.0, 0.0, 0.0, 0.0, 0.0, 0.0, 0.0, 0.0, 0.0, 0.0, 0.0, 0.0, 0.0, 0.0, 0.0, 0.0, 0.0, 0.0, 0.0, 0.0, 0.0, 0.0, 0.0, 0.0, 0.0, 0.0, 0.0, 0.0, 0.0, 0.0, 0.0, 0.0, 0.0, 0.0, 0.0, 0.0, 0.0, 0.0, 0.0, 0.0, 0.0, 0.0, 0.0, 0.0, 0.0, 0.0, 0.0, 0.0, 0.0, 0.0, 0.0, 0.0, 0.0, 0.0, 0.0, 0.0, 0.0, 0.0, 0.0, 0.0, 0.0, 0.0, 0.0, 0.0, 0.0, 0.0, 0.0, 0.0, 0.0, 0.0, 0.0, 0.0, 0.0, 0.0, 0.0, 0.0, 0.0, 0.0, 0.0, 0.0, 0.0, 0.0, 0.0, 0.0, 0.0, 0.0, 0.0, 0.0, 0.0, 0.0, 0.0, 0.0, 0.0, 0.0, 0.0, 0.0, 0.0, 0.0, 0.0, 0.0, 0.0, 0.0, 0.0, 0.0, 0.0, 0.0, 0.0, 0.0, 0.0, 0.0, 0.0, 0.0, 0.0, 0.0, 0.0, 0.0, 0.0, 0.0, 0.0, 0.0, 0.0, 0.0, 0.0, 0.0, 0.0, 0.0, 0.0, 0.0, 0.0, 0.0, 0.0, 0.0, 0.0, 0.0, 0.0, 0.0, 0.0, 0.0, 0.0, 0.0, 0.0, 0.0, 0.0, 0.0, 0.0, 0.0, 0.0, 0.0, 0.0, 0.0, 0.0, 0.0, 0.0, 0.0, 0.0, 0.0, 0.0, 0.0, 0.0, 0.0, 0.0, 0.0, 0.0, 0.0, 0.0, 0.0, 0.0, 0.0, 0.0, 0.0, 0.0, 0.0, 0.0, 0.0, 0.0, 0.0, 0.0, 0.0, 0.0, 0.0, 0.0, 0.0, 0.0, 0.0, 0.0, 0.0, 0.0, 0.0, 0.0, 0.0, 0.0, 0.0, 0.0, 0.0, 0.0, 0.0, 0.0, 0.0, 0.0, 0.0, 0.0, 0.0, 0.0, 0.0, 0.0, 0.0, 0.0, 0.0, 0.0, 0.0, 0.0, 0.0, 0.0, 0.0, 0.0, 0.0, 0.0, 0.0, 0.0, 0.0, 0.0, 0.0, 0.0, 0.0, 0.0, 0.0, 0.0, 0.0, 0.0, 0.0, 0.0, 0.0, 0.0, 0.0, 0.0, 0.0, 0.0, 0.0, 0.0, 0.0, 0.0, 0.0, 0.0, 0.0, 0.0, 0.0, 0.0, 0.0, 0.0, 0.0, 0.0, 0.0, 0.0, 0.0, 0.0, 0.0, 0.0, 0.0, 0.0, 0.0, 0.0, 0.0, 0.0, 0.0, 0.0, 0.0, 0.0, 0.0, 0.0, 0.0, 0.0, 0.0, 0.0, 0.0, 0.0, 0.0, 0.0, 0.0, 0.0, 0.0, 0.0, 0.0, 0.0, 0.0, 0.0, 0.0, 0.0, 0.0, 0.0, 0.0, 0.0, 0.0, 0.0, 0.0, 0.0, 0.0, 0.0, 0.0, 0.0, 0.0, 0.0, 0.0, 0.0, 0.0, 0.0, 0.0, 0.0, 0.0, 0.0, 0.0, 0.0, 0.0, 0.0, 0.0, 0.0, 0.0, 0.0, 0.0, 0.0, 0.0, 0.0, 0.0, 0.0, 0.0, 0.0, 0.0, 0.0, 0.0, 0.0, 0.0, 0.0, 0.0, 0.0, 0.0, 0.0, 0.0, 0.0, 0.0, 0.0, 0.0, 0.0, 0.0, 0.0, 0.0, 0.0, 0.0, 0.0, 0.0, 0.0, 0.0, 0.0, 0.0, 0.0, 0.0, 0.0, 0.0, 0.0, 0.0, 0.0, 0.0, 0.0, 0.0, 0.0, 0.0, 0.0, 0.0, 0.0, 0.0, 0.0, 0.0, 0.0, 0.0, 0.0, 0.0, 0.0, 0.0, 0.0, 0.0, 0.0, 0.0, 0.0, 0.0, 0.0, 0.0, 0.0, 0.0, 0.0, 0.0, 0.0, 0.0, 0.0, 0.0, 0.0, 0.0, 0.0, 0.0, 0.0, 0.0, 0.0, 0.0, 0.0, 0.0, 0.0, 0.0, 0.0, 0.0, 0.0, 0.0, 0.0, 0.0, 0.0, 0.0, 1.0, 0.5, 1.0, 1.0, 0.9375, 1.0, 0.9375, 0.5, 0.9375, 0.5, 0.9375, 1.0, 0.875, 1.0, 0.875, 0.5, 0.875, 0.5, 0.875, 1.0, 0.8125, 1.0, 0.8125, 0.5, 0.8125, 0.5, 0.8125, 1.0, 0.75, 1.0, 0.75, 0.5, 0.75, 0.5, 0.75, 1.0, 0.6875, 1.0, 0.6875, 0.5, 0.6875, 0.5, 0.6875, 1.0, 0.625, 1.0, 0.625, 0.5, 0.625, 0.5, 0.625, 1.0, 0.5625, 1.0, 0.5625, 0.5, 0.5625, 0.5, 0.5625, 1.0, 0.5, 1.0, 0.5, 0.5, 0.5, 0.5, 0.5, 1.0, 0.4375, 1.0, 0.4375, 0.5, 0.4375, 0.5, 0.4375, 1.0, 0.375, 1.0, 0.375, 0.5, 0.375, 0.5, 0.375, 1.0, 0.3125, 1.0, 0.3125, 0.5, 0.3125, 0.5, 0.3125, 1.0, 0.25, 1.0, 0.25, 0.5, 0.25, 0.5, 0.25, 1.0, 0.1875, 1.0, 0.1875, 0.5, 0.1875, 0.5, 0.1875, 1.0, 0.125, 1.0, 0.125, 0.5, 0.3418, 0.4717, 0.25, 0.49, 0.1582, 0.4717, 0.08029, 0.4197, 0.02827, 0.3418, 0.01, 0.25, 0.02827, 0.1582, 0.08029, 0.08029, 0.1582, 0.02827, 0.25, 0.01, 0.3418, 0.02827, 0.4197, 0.08029, 0.4717, 0.1582, 0.49, 0.25, 0.4717, 0.3418, 0.4197, 0.4197, 0.125, 0.5, 0.125, 1.0, 0.0625, 1.0, 0.0625, 0.5, 0.0625, 0.5, 0.0625, 1.0, 0.0, 1.0, 0.0, 0.5, 0.75, 0.49, 0.8418, 0.4717, 0.9197, 0.4197, 0.9717, 0.3418, 0.99, 0.25, 0.9717, 0.1582, 0.9197, 0.08029, 0.8418, 0.02827, 0.75, 0.01, 0.6582, 0.02827, 0.5803, 0.08029, 0.5283, 0.1582, 0.51, 0.25, 0.5283, 0.3418, 0.5803, 0.4197, 0.6582, 0.4717, 1.0, 0.5, 1.0, 1.0, 0.9167, 1.0, 0.9167, 0.5, 0.9167, 0.5, 0.9167, 1.0, 0.8333, 1.0, 0.8333, 0.5, 0.8333, 0.5, 0.8333, 1.0, 0.75, 1.0, 0.75, 0.5, 0.75, 0.5, 0.75, 1.0, 0.6667, 1.0, 0.6667, 0.5, 0.6667, 0.5, 0.6667, 1.0, 0.5833, 1.0, 0.5833, 0.5, 0.5833, 0.5, 0.5833, 1.0, 0.5, 1.0, 0.5, 0.5, 0.5, 0.5, 0.5, 1.0, 0.4167, 1.0, 0.4167, 0.5, 0.4167, 0.5, 0.4167, 1.0, 0.3333, 1.0, 0.3333, 0.5, 0.3333, 0.5, 0.3333, 1.0, 0.25, 1.0, 0.25, 0.5, 0.25, 0.5, 0.25, 1.0, 0.1667, 1.0, 0.1667, 0.5, 0.1667, 0.5, 0.1667, 1.0, 0.08333, 1.0, 0.08333, 0.5, 0.08333, 0.5, 0.08333, 1.0, 7.451e-08, 1.0, 7.451e-08, 0.5, 0.75, 0.49, 0.87, 0.4578, 0.9578, 0.37, 0.99, 0.25, 0.9578, 0.13, 0.87, 0.04215, 0.75, 0.01, 0.63, 0.04215, 0.5422, 0.13, 0.51, 0.25, 0.5422, 0.37, 0.63, 0.4578, 1.0, 0.8939, 1.0, 1.0, 0.9167, 1.0, 0.9167, 0.8939, 0.9167, 0.8939, 0.9167, 1.0, 0.8333, 1.0, 0.8333, 0.8939, 0.8333, 0.8939, 0.8333, 1.0, 0.75, 1.0, 0.75, 0.8939, 0.75, 0.8939, 0.75, 1.0, 0.6667, 1.0, 0.6667, 0.8939, 0.6667, 0.8939, 0.6667, 1.0, 0.5833, 1.0, 0.5833, 0.8939, 0.5833, 0.8939, 0.5833, 1.0, 0.5, 1.0, 0.5, 0.8939, 0.5, 0.8939, 0.5, 1.0, 0.4167, 1.0, 0.4167, 0.8939, 0.4167, 0.8939, 0.4167, 1.0, 0.3333, 1.0, 0.3333, 0.8939, 0.3333, 0.8939, 0.3333, 1.0, 0.25, 1.0, 0.25, 0.8939, 0.25, 0.8939, 0.25, 1.0, 0.1667, 1.0, 0.1667, 0.8939, 0.37, 0.4578, 0.25, 0.49, 0.13, 0.4578, 0.04215, 0.37, 0.01, 0.25, 0.04215, 0.13, 0.13, 0.04215, 0.25, 0.01, 0.37, 0.04215, 0.4578, 0.13, 0.49, 0.25, 0.4578, 0.37, 0.1667, 0.8939, 0.1667, 1.0, 0.08333, 1.0, 0.08333, 0.8939, 0.08333, 0.8939, 0.08333, 1.0, 7.451e-08, 1.0, 7.451e-08, 0.8939, 0.75, 0.49, 0.87, 0.4578, 0.9578, 0.37, 0.99, 0.25, 0.9578, 0.13, 0.87, 0.04215, 0.75, 0.01, 0.63, 0.04215, 0.5422, 0.13, 0.51, 0.25, 0.5422, 0.37, 0.63, 0.4578, 0.08333, 0.5, 0.08333, 0.8939, 7.451e-08, 0.8939, 7.451e-08, 0.5, 0.1667, 0.5, 0.1667, 0.8939, 0.08333, 0.8939, 0.08333, 0.5, 0.25, 0.5, 0.25, 0.8939, 0.1667, 0.8939, 0.1667, 0.5, 0.3333, 0.5, 0.3333, 0.8939, 0.25, 0.8939, 0.25, 0.5, 0.4167, 0.5, 0.4167, 0.8939, 0.3333, 0.8939, 0.3333, 0.5, 0.5, 0.5, 0.5, 0.8939, 0.4167, 0.8939, 0.4167, 0.5, 0.5833, 0.5, 0.5833, 0.8939, 0.5, 0.8939, 0.5, 0.5, 0.6667, 0.5, 0.6667, 0.8939, 0.5833, 0.8939, 0.5833, 0.5, 0.75, 0.5, 0.75, 0.8939, 0.6667, 0.8939, 0.6667, 0.5, 0.8333, 0.5, 0.8333, 0.8939, 0.75, 0.8939, 0.75, 0.5, 0.9167, 0.5, 0.9167, 0.8939, 0.8333, 0.8939, 0.8333, 0.5, 1.0, 0.5, 1.0, 0.8939, 0.9167, 0.8939, 0.9167, 0.5])
me_b_ziercurve.materials.append(mat_blanco)
me_b_ziercurve.materials.append(mat_azul)
me_b_ziercurve.materials.append(mat_rosa)
me_b_ziercurve.auto_texspace = False
me_b_ziercurve.update()

# ---- objects
ob_b_ziercurve = bpy.data.objects.new('BézierCurve', me_b_ziercurve)

# ---- transforms, parenting, visibility, modifiers, constraints
ob_b_ziercurve.location = (0.0009791, -0.001086, 0.01878)

# ---- collection membership
col_collection.objects.link(ob_b_ziercurve)

# ---- scene / render settings (as saved in the file)
scene.frame_start = 1; scene.frame_end = 250; scene.frame_set(1)
scene.render.engine = 'BLENDER_EEVEE_NEXT'
bpy.context.view_layer.update()

# ---- added for rendering (the .blend has no active camera and no usable light): camera, sun
cam_auto = bpy.data.cameras.new('AutoCamera')
cam_auto.lens = 50.0
cam_auto.sensor_width = 36.0
cam_auto.clip_end = 1000.0
ob_auto_camera = bpy.data.objects.new('AutoCamera', cam_auto)
scene.collection.objects.link(ob_auto_camera)
ob_auto_camera.location = (0.138736, -0.244729, 0.174195)
ob_auto_camera.rotation_euler = (1.09748, -7.21219e-08, 0.694738)
scene.camera = ob_auto_camera
light_auto_sun = bpy.data.lights.new('AutoSun', 'SUN')
light_auto_sun.energy = 3.0
light_auto_sun.angle = 0.0523599
ob_auto_sun = bpy.data.objects.new('AutoSun', light_auto_sun)
scene.collection.objects.link(ob_auto_sun)
ob_auto_sun.rotation_euler = (0.872665, 0.174533, 0.523599)
bpy.context.view_layer.update()
